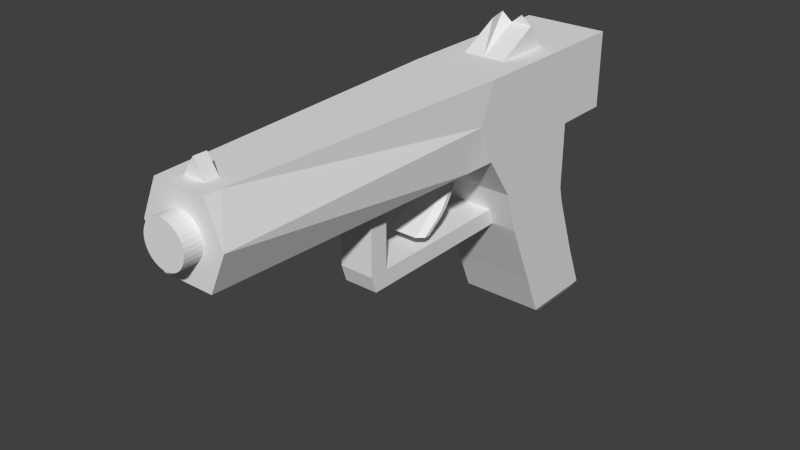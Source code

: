 # Source: pistool.blend  (saved by Blender 2.71.0; exported with 4.5.12 LTS)
import bpy
from mathutils import Matrix  # noqa: F401  (used for matrix-valued properties, if any)

bpy.ops.wm.read_factory_settings(use_empty=True)
scene = bpy.context.scene
scene.name = 'Scene'

# ---- collections
col_collection_1 = bpy.data.collections.new('Collection 1'); scene.collection.children.link(col_collection_1)

# ---- world
world_world = bpy.data.worlds.new('World'); scene.world = world_world
world_world.color = (0.05088, 0.05088, 0.05088)
world_world.use_sun_shadow = False
world_world.sun_shadow_jitter_overblur = 0.0
world_world.cycles.sampling_method = 'MANUAL'
world_world.cycles.sample_map_resolution = 256

# ---- meshes
me_cube_001 = bpy.data.meshes.new('Cube.001')
me_cube_001.from_pydata([(0.0, -1.0, 2.813), (0.25, 1.0, 3.553), (1.0, 1.0, -1.0), (1.0, 0.0, -1.0), (1.0, -1.0, 2.813), (1.0, 1.0, 2.813), (1.0, 1.0, 1.0), (1.0, -1.0, 1.0), (0.9113, 2.164, -3.733), (0.9113, 1.342, -3.733), (0.0, -1.0, 1.0), (0.0, 0.0, -1.0), (0.0, -8.337, 2.813), (0.6, -8.337, 2.813), (0.6, -8.337, 1.0), (0.0, -8.337, 1.0), (1.0, 1.673, -2.533), (1.0, 0.6728, -2.533), (0.0, 0.6728, -2.533), (0.0, 1.844, 2.813), (1.0, 1.948, -1.0), (1.0, 1.844, 2.813), (1.0, 1.844, 1.0), (0.0, 1.844, 1.0), (0.0, 1.948, -1.0), (1.0, 2.517, -2.533), (0.0, 2.517, -2.533), (0.0, 2.138, -3.733), (0.0, 1.342, -3.733), (0.9113, 2.858, -3.733), (0.0, 2.858, -3.733), (-0.0008399, -8.32, 1.899), (-0.0008399, -8.32, 2.399), (0.3527, -8.745, 2.253), (0.4149, -8.745, 2.177), (0.4611, -8.745, 2.091), (0.4896, -8.745, 1.997), (0.4992, -8.745, 1.899), (0.4896, -8.745, 1.802), (0.4611, -8.745, 1.708), (0.4149, -8.745, 1.622), (0.3527, -8.745, 1.546), (0.2769, -8.745, 1.484), (0.1905, -8.745, 1.438), (0.09671, -8.745, 1.409), (-0.0008395, -8.745, 1.399), (-0.0008397, -8.745, 2.399), (-0.0008397, -8.745, 1.899), (-0.0008397, -8.32, 1.399), (0.09671, -8.32, 1.409), (0.1905, -8.32, 1.438), (0.2769, -8.32, 1.484), (0.3527, -8.32, 1.546), (0.4149, -8.32, 1.622), (0.4611, -8.32, 1.708), (0.4896, -8.32, 1.802), (0.4992, -8.32, 1.899), (0.4896, -8.32, 1.997), (0.4611, -8.32, 2.091), (0.4149, -8.32, 2.177), (0.3527, -8.32, 2.253), (0.2769, -8.32, 2.315), (0.1905, -8.32, 2.361), (0.0967, -8.32, 2.39), (0.2769, -8.745, 2.315), (0.1905, -8.745, 2.361), (0.0967, -8.745, 2.39), (1.0, -8.337, 1.907), (1.0, 1.0, 1.907), (1.0, -1.0, 1.907), (0.0, -8.337, 1.907), (0.0, 3.21, 2.813), (1.0, 1.844, 1.907), (0.0, 0.0, 2.813), (0.5, -1.0, 2.813), (1.0, 0.0, 2.813), (0.5, 1.0, 2.813), (0.0, 1.422, 2.813), (1.0, 1.422, 2.813), (0.5, 1.844, 2.813), (0.5, 1.422, 2.813), (0.5, 0.0, 2.813), (0.0, 1.0, 3.353), (0.0, 0.0, 2.813), (0.5, 1.0, 3.353), (0.0, 1.422, 2.813), (0.5, 1.422, 2.813), (0.5, 0.0, 2.813), (0.6193, -7.983, 2.813), (0.6358, -7.68, 2.813), (0.0, -7.681, 2.813), (0.0, -7.983, 2.813), (0.2655, -7.681, 2.813), (0.2656, -7.983, 2.813), (0.0, -7.983, 3.213), (0.0, -7.681, 3.213), (0.2656, -7.983, 2.813), (0.2655, -7.681, 2.813), (1.0, 1.0, 0.0), (1.0, -0.322, 0.0), (0.0, -0.322, 0.0), (1.0, 1.844, 0.0), (0.0, 1.844, 0.0), (1.0, 1.0, -0.6062), (1.0, -0.1268, -0.6062), (0.0, -0.1268, -0.6062), (1.0, 1.844, -0.6062), (0.0, 1.844, -0.6062), (0.405, -0.1268, -0.6062), (0.405, 0.0, -1.0), (0.0, -4.0, -1.0), (0.0, -4.127, -0.6062), (0.405, -4.127, -0.6062), (0.405, -4.0, -1.0), (0.405, -3.549, -1.0), (0.405, -3.676, -0.6062), (0.0, -3.549, -1.0), (0.0, -3.676, -0.6062), (0.0, -4.127, -0.6062), (0.405, -4.127, -0.6062), (0.405, -3.676, -0.6062), (0.0, -3.676, -0.6062), (0.0, -4.127, 1.023), (0.405, -4.127, 1.023), (0.405, -3.676, 1.023), (0.0, -3.676, 1.023), (0.0, -1.397, 1.0), (0.9784, -1.397, 1.0), (1.0, -1.397, 1.907), (0.9568, -1.793, 1.0), (1.0, -1.793, 1.907), (0.0, -1.793, 1.0), (0.5, -1.0, 1.0), (0.3, -8.337, 2.813), (0.3, -8.337, 1.0), (0.5, -8.337, 1.907), (0.5, -0.322, 0.0), (0.204, -1.397, 1.0), (0.3268, -1.793, 1.0), (0.0, -2.275, -0.3198), (0.0, -2.672, -0.3198), (0.204, -2.275, -0.3198), (0.3268, -2.672, -0.3198), (0.0, -2.067, -0.1731), (0.0, -1.857, -0.02649), (0.0, -1.709, 0.1202), (0.0, -1.61, 0.2668), (0.0, -1.532, 0.4134), (0.0, -1.467, 0.5601), (0.0, -1.421, 0.7067), (0.0, -1.397, 0.8534), (0.204, -2.067, -0.1731), (0.204, -1.857, -0.02649), (0.204, -1.709, 0.1202), (0.204, -1.61, 0.2668), (0.204, -1.532, 0.4134), (0.204, -1.467, 0.5601), (0.204, -1.421, 0.7067), (0.204, -1.397, 0.8534), (0.3268, -1.793, 0.8534), (0.3268, -1.818, 0.7067), (0.3268, -1.863, 0.5601), (0.3268, -1.929, 0.4134), (0.3268, -2.007, 0.2668), (0.3268, -2.105, 0.1202), (0.3268, -2.253, -0.02649), (0.3268, -2.463, -0.1731), (0.0, -1.793, 0.8534), (0.0, -1.818, 0.7067), (0.0, -1.863, 0.5601), (0.0, -1.929, 0.4134), (0.0, -2.007, 0.2668), (0.0, -2.105, 0.1202), (0.0, -2.253, -0.02649), (0.0, -2.463, -0.1731), (0.964, -1.661, 1.0), (0.9712, -1.529, 1.0), (1.0, -1.661, 1.907), (1.0, -1.529, 1.907), (0.4856, -1.529, 1.0), (0.482, -1.661, 1.0), (0.0, -2.539, -0.3198), (0.0, -2.407, -0.3198), (0.4856, -2.407, -0.3198), (0.482, -2.539, -0.3198), (0.482, -1.661, 0.8534), (0.4856, -1.529, 0.8534), (0.482, -1.686, 0.7067), (0.4856, -1.553, 0.7067), (0.482, -1.731, 0.5601), (0.4856, -1.599, 0.5601), (0.482, -1.797, 0.4134), (0.4856, -1.664, 0.4134), (0.482, -1.875, 0.2668), (0.4856, -1.743, 0.2668), (0.482, -1.973, 0.1202), (0.4856, -1.841, 0.1202), (0.482, -2.121, -0.02649), (0.4856, -1.989, -0.02649), (0.482, -2.331, -0.1731), (0.4856, -2.199, -0.1731), (0.0, 1.844, 2.813), (1.0, 1.844, 2.813), (1.0, 1.844, 1.0), (0.0, 1.844, 1.0), (1.0, 1.844, 1.907), (0.5, 1.844, 2.813), (1.0, 3.21, 2.813), (1.0, 3.21, 1.0), (0.0, 3.21, 1.0), (0.0, 3.21, 1.907), (1.0, 3.21, 1.907), (0.5, 3.21, 2.813), (1.0, 2.952, -3.574), (1.0, 1.108, -3.574), (0.0, 2.952, -3.574), (0.0, 1.108, -3.574), (1.0, 2.108, -3.574)], [], [(89, 97, 96, 88), (80, 78, 21, 79), (103, 104, 3, 2), (135, 67, 13, 133), (214, 216, 28, 9), (2, 16, 25, 20), (69, 68, 5, 75, 4), (114, 115, 112, 113), (73, 81, 87, 83), (138, 129, 14, 134), (69, 4, 89, 88, 13, 67, 130, 177, 178, 128), (215, 213, 29, 30), (3, 109, 11, 18, 17), (2, 3, 17, 16), (107, 106, 20, 24), (24, 20, 25, 26), (72, 22, 203, 205), (103, 2, 20, 106), (68, 6, 22, 72), (8, 27, 30, 29), (28, 27, 8, 9), (217, 214, 9, 8), (213, 217, 8, 29), (47, 66, 46), (47, 65, 66), (47, 64, 65), (47, 33, 64), (47, 34, 33), (47, 35, 34), (47, 36, 35), (47, 37, 36), (47, 38, 37), (47, 39, 38), (47, 40, 39), (47, 41, 40), (47, 42, 41), (47, 43, 42), (47, 44, 43), (47, 45, 44), (31, 49, 48), (31, 50, 49), (31, 51, 50), (31, 52, 51), (31, 53, 52), (31, 54, 53), (31, 55, 54), (31, 56, 55), (31, 57, 56), (31, 58, 57), (31, 59, 58), (31, 60, 59), (31, 61, 60), (31, 62, 61), (31, 63, 62), (31, 32, 63), (57, 58, 35, 36), (56, 57, 36, 37), (55, 56, 37, 38), (54, 55, 38, 39), (31, 48, 45, 47), (53, 54, 39, 40), (63, 32, 46, 66), (52, 53, 40, 41), (62, 63, 66, 65), (51, 52, 41, 42), (50, 51, 42, 43), (61, 62, 65, 64), (32, 31, 47, 46), (49, 50, 43, 44), (60, 61, 64, 33), (48, 49, 44, 45), (59, 60, 33, 34), (58, 59, 34, 35), (134, 14, 67, 135), (7, 6, 68, 69), (129, 130, 67, 14), (19, 79, 206, 201), (5, 68, 72, 21, 78), (77, 80, 79, 19), (81, 76, 84, 87), (76, 5, 78, 80), (74, 81, 73, 0), (4, 75, 81, 74), (75, 5, 76, 81), (87, 84, 1, 82, 83), (82, 1, 84, 86, 85), (80, 77, 85, 86), (76, 80, 86, 84), (4, 74, 0, 90, 97, 89), (96, 97, 92, 93), (88, 96, 91, 12, 133, 13), (92, 95, 94, 93), (91, 96, 93, 94), (97, 90, 95, 92), (6, 7, 99, 98), (132, 10, 100, 136), (23, 22, 101, 102), (6, 98, 101, 22), (98, 99, 104, 103), (99, 136, 100, 105, 108, 104), (102, 101, 106, 107), (98, 103, 106, 101), (104, 108, 109, 3), (112, 111, 110, 113), (116, 114, 113, 110), (115, 117, 121, 120), (109, 108, 115, 114), (11, 109, 114, 116), (108, 105, 117, 115), (120, 121, 125, 124), (112, 115, 120, 119), (111, 112, 119, 118), (124, 125, 122, 123), (119, 120, 124, 123), (118, 119, 123, 122), (132, 7, 127, 137), (7, 69, 128, 127), (180, 175, 129, 138), (175, 177, 130, 129), (70, 135, 133, 12), (131, 138, 134, 15), (15, 134, 135, 70), (7, 132, 136, 99), (10, 132, 137, 126), (199, 166, 142, 184), (181, 184, 142, 140), (166, 174, 140, 142), (143, 151, 141, 139), (180, 138, 159, 185), (185, 159, 160, 187), (187, 160, 161, 189), (189, 161, 162, 191), (191, 162, 163, 193), (193, 163, 164, 195), (195, 164, 165, 197), (197, 165, 166, 199), (138, 131, 167, 159), (159, 167, 168, 160), (160, 168, 169, 161), (161, 169, 170, 162), (162, 170, 171, 163), (163, 171, 172, 164), (164, 172, 173, 165), (165, 173, 174, 166), (126, 137, 158, 150), (150, 158, 157, 149), (149, 157, 156, 148), (148, 156, 155, 147), (147, 155, 154, 146), (146, 154, 153, 145), (145, 153, 152, 144), (144, 152, 151, 143), (137, 127, 176, 179), (179, 176, 175, 180), (127, 128, 178, 176), (176, 178, 177, 175), (151, 200, 183, 141), (200, 199, 184, 183), (139, 141, 183, 182), (182, 183, 184, 181), (137, 179, 186, 158), (179, 180, 185, 186), (158, 186, 188, 157), (186, 185, 187, 188), (157, 188, 190, 156), (188, 187, 189, 190), (156, 190, 192, 155), (190, 189, 191, 192), (155, 192, 194, 154), (192, 191, 193, 194), (154, 194, 196, 153), (194, 193, 195, 196), (153, 196, 198, 152), (196, 195, 197, 198), (152, 198, 200, 151), (198, 197, 199, 200), (205, 203, 208, 211), (201, 206, 212, 71), (79, 21, 202, 206), (22, 23, 204, 203), (21, 72, 205, 202), (211, 210, 71, 212, 207), (208, 209, 210, 211), (206, 202, 207, 212), (203, 204, 209, 208), (202, 205, 211, 207), (17, 18, 216, 214), (26, 25, 213, 215), (16, 17, 214, 217), (25, 16, 217, 213)])
me_cube_001.use_remesh_preserve_volume = False
me_cube_001.use_remesh_preserve_attributes = False
me_cube_001.use_mirror_vertex_groups = False
me_cube_001.update()

# ---- objects
ob_cube = bpy.data.objects.new('Cube', me_cube_001)

# ---- transforms, parenting, visibility, modifiers, constraints
ob_cube.location = (0.0, 0.0, 0.6466)
ob_cube.scale = (0.5, 0.5, 0.5)
ob_cube.lineart.crease_threshold = 0.0
_m = ob_cube.modifiers.new('Mirror', 'MIRROR')
_m.use_clip = True

# ---- collection membership
col_collection_1.objects.link(ob_cube)

# ---- scene / render settings (as saved in the file)
scene.frame_start = 1; scene.frame_end = 250; scene.frame_set(1)
scene.render.engine = 'BLENDER_EEVEE_NEXT'
scene.render.resolution_percentage = 50
scene.render.dither_intensity = 0.0
scene.cycles.use_denoising = False
scene.cycles.samples = 10
scene.cycles.sampling_pattern = 'TABULATED_SOBOL'
scene.cycles.light_sampling_threshold = 0.0
scene.cycles.use_adaptive_sampling = False
scene.cycles.use_light_tree = False
scene.cycles.blur_glossy = 0.0
scene.cycles.volume_bounces = 1
scene.cycles.pixel_filter_type = 'GAUSSIAN'
scene.cycles.sample_clamp_indirect = 0.0
scene.view_settings.view_transform = 'Standard'
bpy.context.view_layer.update()

# ---- added for rendering (the .blend has no active camera and no usable light): camera, sun
cam_auto = bpy.data.cameras.new('AutoCamera')
cam_auto.lens = 50.0
cam_auto.sensor_width = 36.0
cam_auto.clip_end = 1000.0
ob_auto_camera = bpy.data.objects.new('AutoCamera', cam_auto)
scene.collection.objects.link(ob_auto_camera)
ob_auto_camera.location = (6.54267, -9.23492, 5.83587)
ob_auto_camera.rotation_euler = (1.09748, -7.21219e-08, 0.694738)
scene.camera = ob_auto_camera
light_auto_sun = bpy.data.lights.new('AutoSun', 'SUN')
light_auto_sun.energy = 3.0
light_auto_sun.angle = 0.0523599
ob_auto_sun = bpy.data.objects.new('AutoSun', light_auto_sun)
scene.collection.objects.link(ob_auto_sun)
ob_auto_sun.rotation_euler = (0.872665, 0.174533, 0.523599)
bpy.context.view_layer.update()
